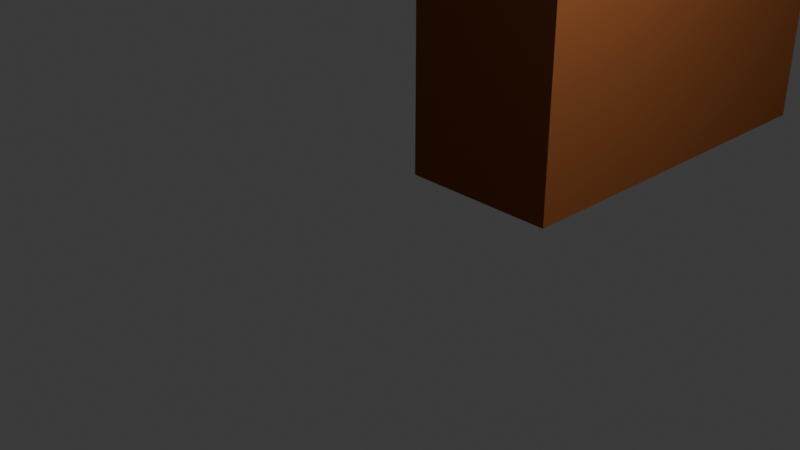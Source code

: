 # Source: puerta.blend  (saved by Blender 4.1.24; exported with 4.5.12 LTS)
import bpy
from mathutils import Matrix  # noqa: F401  (used for matrix-valued properties, if any)

bpy.ops.wm.read_factory_settings(use_empty=True)
scene = bpy.context.scene
scene.name = 'Scene'

# ---- collections
col_collection = bpy.data.collections.new('Collection'); scene.collection.children.link(col_collection)

# ---- materials (node trees are filled in below, after node groups)
mat_material_001 = bpy.data.materials.new('Material.001')
mat_material_001.use_transparent_shadow = False
mat_material_001.roughness = 1.0

# ---- material node trees
mat_material_001.use_nodes = True; mat_material_001.node_tree.nodes.clear()
_N = mat_material_001.node_tree.nodes; _L = mat_material_001.node_tree.links
n0 = _N.new('ShaderNodeBsdfPrincipled'); n0.name = 'Principled BSDF'; n0.location = (0, 300)
n0.inputs[0].default_value = (0.2705, 0.08866, 0.03071, 1.0)
n0.inputs[2].default_value = 1.0
n0.inputs[3].default_value = 1.45
n0.inputs[13].default_value = 0.0
n1 = _N.new('ShaderNodeOutputMaterial'); n1.name = 'Material Output'; n1.location = (280, 300)
_L.new(n0.outputs[0], n1.inputs[0])
n1.is_active_output = True

# ---- world
world_world = bpy.data.worlds.new('World'); scene.world = world_world
world_world.use_nodes = True; world_world.node_tree.nodes.clear()
_N = world_world.node_tree.nodes; _L = world_world.node_tree.links
n0 = _N.new('ShaderNodeOutputWorld'); n0.name = 'World Output'; n0.location = (300, 300)
n1 = _N.new('ShaderNodeBackground'); n1.name = 'Background'; n1.location = (10, 300)
n1.inputs[0].default_value = (0.05088, 0.05088, 0.05088, 1.0)
_L.new(n1.outputs[0], n0.inputs[0])
n0.is_active_output = True
world_world.color = (0.05088, 0.05088, 0.05088)
world_world.use_sun_shadow = False
world_world.sun_shadow_jitter_overblur = 0.0

# ---- cameras
cam_camera = bpy.data.cameras.new('Camera')
cam_camera.clip_end = 100.0
cam_camera.ortho_scale = 7.314

# ---- lights
light_light = bpy.data.lights.new('Light', 'POINT')
light_light.transmission_factor = 0.0
light_light.use_soft_falloff = False
light_light.energy = 1000.0
light_light.shadow_soft_size = 0.1
light_light.shadow_maximum_resolution = 0.006
light_light.use_absolute_resolution = True

# ---- meshes
me_cube_001 = bpy.data.meshes.new('Cube.001')
me_cube_001.from_pydata([(0.9454, 4.134, -1.138), (-0.9454, 4.134, -5.916), (-0.9454, -0.1628, -5.916), (0.9454, -0.1628, -1.138), (0.9454, 4.134, -5.916), (-0.9454, 4.134, -1.138), (0.9454, -0.1628, -5.916), (-0.9454, -0.1628, -1.138), (0.9454, 4.246, -1.123), (-0.9454, 4.246, -5.932), (-0.9454, 4.246, -1.123), (0.9454, 4.246, -5.932), (-0.9454, 4.358, -5.943), (0.9454, 4.358, -1.112), (0.9454, 4.358, -5.943), (-0.9454, 4.358, -1.112), (0.9454, 4.471, -1.105), (-0.9454, 4.471, -5.949), (-0.9454, 4.471, -1.105), (0.9454, 4.471, -5.949), (-0.9454, 4.584, -5.951), (0.9454, 4.584, -1.103), (-0.9454, 4.584, -1.103), (0.9454, 4.584, -5.951), (-0.9454, 4.696, -5.949), (0.9454, 4.696, -1.105), (-0.9454, 4.696, -1.105), (0.9454, 4.696, -5.949), (-0.9454, 4.809, -5.942), (0.9454, 4.809, -1.112), (-0.9454, 4.809, -1.112), (0.9454, 4.809, -5.942), (0.9454, 4.921, -1.123), (-0.9454, 4.921, -5.931), (-0.9454, 4.921, -1.123), (0.9454, 4.921, -5.931), (-0.9454, 5.033, -5.916), (0.9454, 5.033, -1.139), (0.9454, 5.033, -5.916), (-0.9454, 5.033, -1.139), (0.9454, 5.144, -1.159), (-0.9454, 5.144, -5.896), (0.9454, 5.144, -5.896), (-0.9454, 5.144, -1.159), (0.9454, 5.254, -1.183), (-0.9454, 5.254, -5.871), (-0.9454, 5.254, -1.183), (0.9454, 5.254, -5.871), (-0.9454, 5.363, -5.843), (0.9454, 5.363, -1.212), (0.9454, 5.363, -5.843), (-0.9454, 5.363, -1.212), (-0.9454, 5.471, -5.81), (0.9454, 5.471, -1.245), (-0.9454, 5.471, -1.245), (0.9454, 5.471, -5.81), (0.9454, 5.578, -1.282), (-0.9454, 5.578, -5.773), (0.9454, 5.578, -5.773), (-0.9454, 5.578, -1.282), (-0.9454, 5.683, -5.732), (0.9454, 5.683, -1.323), (0.9454, 5.683, -5.732), (-0.9454, 5.683, -1.323), (0.9454, 5.786, -1.368), (-0.9454, 5.786, -5.686), (-0.9454, 5.786, -1.368), (0.9454, 5.786, -5.686), (0.9454, 5.887, -1.418), (-0.9454, 5.887, -5.637), (0.9454, 5.887, -5.637), (-0.9454, 5.887, -1.418), (-0.9454, 5.987, -5.584), (0.9454, 5.987, -1.471), (-0.9454, 5.987, -1.471), (0.9454, 5.987, -5.584), (0.9454, 6.084, -1.528), (-0.9454, 6.084, -5.527), (-0.9454, 6.084, -1.528), (0.9454, 6.084, -5.527), (-0.9454, 6.179, -5.466), (0.9454, 6.179, -1.589), (0.9454, 6.179, -5.466), (-0.9454, 6.179, -1.589), (0.9454, 6.271, -1.653), (-0.9454, 6.271, -5.401), (0.9454, 6.271, -5.401), (-0.9454, 6.271, -1.653), (0.9454, 6.361, -1.722), (-0.9454, 6.361, -5.333), (-0.9454, 6.361, -1.722), (0.9454, 6.361, -5.333), (0.9454, 6.448, -1.793), (-0.9454, 6.448, -5.261), (0.9454, 6.448, -5.261), (-0.9454, 6.448, -1.793), (0.9454, 6.532, -1.868), (-0.9454, 6.532, -5.186), (0.9454, 6.532, -5.186), (-0.9454, 6.532, -1.868), (-0.9454, 6.614, -5.108), (0.9454, 6.614, -1.947), (0.9454, 6.614, -5.108), (-0.9454, 6.614, -1.947), (-0.9454, 6.692, -5.027), (0.9454, 6.692, -2.028), (0.9454, 6.692, -5.027), (-0.9454, 6.692, -2.028), (-0.9454, 6.766, -4.942), (0.9454, 6.766, -2.112), (-0.9454, 6.766, -2.112), (0.9454, 6.766, -4.942), (-0.9454, 6.838, -4.855), (0.9454, 6.838, -2.2), (0.9454, 6.838, -4.855), (-0.9454, 6.838, -2.2), (-0.9454, 6.906, -4.765), (0.9454, 6.906, -2.29), (0.9454, 6.906, -4.765), (-0.9454, 6.906, -2.29), (0.9454, 6.97, -2.382), (-0.9454, 6.97, -4.672), (0.9454, 6.97, -4.672), (-0.9454, 6.97, -2.382), (-0.9454, 7.031, -4.577), (0.9454, 7.031, -2.477), (-0.9454, 7.031, -2.477), (0.9454, 7.031, -4.577), (0.9454, 7.088, -2.575), (-0.9454, 7.088, -4.48), (-0.9454, 7.088, -2.575), (0.9454, 7.088, -4.48), (0.9454, 7.141, -2.674), (-0.9454, 7.141, -4.38), (0.9454, 7.141, -4.38), (-0.9454, 7.141, -2.674), (-0.9454, 7.19, -4.279), (0.9454, 7.19, -2.776), (0.9454, 7.19, -4.279), (-0.9454, 7.19, -2.776), (0.9454, 7.235, -2.879), (-0.9454, 7.235, -4.176), (0.9454, 7.235, -4.176), (-0.9454, 7.235, -2.879), (0.9454, 7.276, -2.984), (-0.9454, 7.276, -4.07), (-0.9454, 7.276, -2.984), (0.9454, 7.276, -4.07), (0.9454, 7.313, -3.091), (-0.9454, 7.313, -3.964), (-0.9454, 7.313, -3.091), (0.9454, 7.313, -3.964), (0.9454, 7.346, -3.199), (-0.9454, 7.346, -3.856), (0.9454, 7.346, -3.856), (-0.9454, 7.346, -3.199), (-0.9454, 7.374, -3.747), (0.9454, 7.374, -3.308), (0.9454, 7.374, -3.747), (-0.9454, 7.374, -3.308), (-0.9454, 7.398, -3.637), (0.9454, 7.398, -3.418), (-0.9454, 7.398, -3.418), (0.9454, 7.398, -3.637), (0.9454, 7.418, -3.529), (-0.9454, 7.418, -3.526), (0.9454, 7.418, -3.526), (-0.9454, 7.418, -3.529), (-0.9454, 7.417, -3.527), (0.9454, 7.417, -3.527)], [(165, 168), (164, 169), (167, 168), (166, 169)], [(0, 5, 10, 8), (7, 5, 0, 3), (13, 15, 18, 16), (8, 10, 15, 13), (16, 18, 22, 21), (25, 26, 30, 29), (21, 22, 26, 25), (29, 30, 34, 32), (37, 39, 43, 40), (32, 34, 39, 37), (44, 46, 51, 49), (40, 43, 46, 44), (49, 51, 54, 53), (56, 59, 63, 61), (53, 54, 59, 56), (61, 63, 66, 64), (68, 71, 74, 73), (64, 66, 71, 68), (73, 74, 78, 76), (81, 83, 87, 84), (76, 78, 83, 81), (88, 90, 95, 92), (84, 87, 90, 88), (92, 95, 99, 96), (101, 103, 107, 105), (96, 99, 103, 101), (105, 107, 110, 109), (113, 115, 119, 117), (109, 110, 115, 113), (117, 119, 123, 120), (125, 126, 130, 128), (120, 123, 126, 125), (132, 135, 139, 137), (128, 130, 135, 132), (137, 139, 143, 140), (144, 146, 150, 148), (140, 143, 146, 144), (148, 150, 155, 152), (157, 159, 162, 161), (152, 155, 159, 157), (161, 162, 168, 169), (1, 4, 11, 9), (6, 4, 1, 2), (12, 14, 19, 17), (9, 11, 14, 12), (17, 19, 23, 20), (24, 27, 31, 28), (20, 23, 27, 24), (28, 31, 35, 33), (36, 38, 42, 41), (33, 35, 38, 36), (45, 47, 50, 48), (41, 42, 47, 45), (48, 50, 55, 52), (57, 58, 62, 60), (52, 55, 58, 57), (60, 62, 67, 65), (69, 70, 75, 72), (65, 67, 70, 69), (72, 75, 79, 77), (80, 82, 86, 85), (77, 79, 82, 80), (89, 91, 94, 93), (85, 86, 91, 89), (93, 94, 98, 97), (100, 102, 106, 104), (97, 98, 102, 100), (104, 106, 111, 108), (112, 114, 118, 116), (108, 111, 114, 112), (116, 118, 122, 121), (124, 127, 131, 129), (121, 122, 127, 124), (133, 134, 138, 136), (129, 131, 134, 133), (136, 138, 142, 141), (145, 147, 151, 149), (141, 142, 147, 145), (149, 151, 154, 153), (156, 158, 163, 160), (153, 154, 158, 156), (160, 163, 169, 168), (12, 9, 1, 2, 7, 5, 10, 15, 18, 22, 26, 30, 34, 39, 43, 46, 51, 54, 59, 63, 66, 71, 74, 78, 83, 87, 90, 95, 99, 103, 107, 110, 115, 119, 123, 126, 130, 135, 139, 143, 146, 150, 155, 159, 162, 168, 160, 156, 153, 149, 145, 141, 136, 133, 129, 124, 121, 116, 112, 108, 104, 100, 97, 93, 89, 85, 80, 77, 72, 69, 65, 60, 57, 52, 48, 45, 41, 36, 33, 28, 24, 20, 17), (3, 6, 2, 7), (125, 120, 117, 113, 109, 105, 101, 96, 92, 88, 84, 81, 76, 73, 68, 64, 61, 56, 53, 49, 44, 40, 37, 32, 29, 25, 21, 16, 13, 8, 0, 3, 6, 4, 11, 14, 19, 23, 27, 31, 35, 38, 42, 47, 50, 55, 58, 62, 67, 70, 75, 79, 82, 86, 91, 94, 98, 102, 106, 111, 114, 118, 122, 127, 131, 134, 138, 142, 147, 151, 154, 158, 163, 169, 161, 157, 152, 148, 144, 140, 137, 132, 128)])
_uv = me_cube_001.uv_layers.new(name='UVMap')
_uv.uv.foreach_set('vector', [0.625, 0.5, 0.625, 0.25, 0.625, 0.25, 0.625, 0.5, 0.375, 0.25, 0.625, 0.25, 0.625, 0.5, 0.375, 0.5, 0.625, 0.5, 0.625, 0.25, 0.625, 0.25, 0.625, 0.5, 0.625, 0.5, 0.625, 0.25, 0.625, 0.25, 0.625, 0.5, 0.625, 0.5, 0.625, 0.25, 0.625, 0.25, 0.625, 0.5, 0.625, 0.5, 0.625, 0.25, 0.625, 0.25, 0.625, 0.5, 0.625, 0.5, 0.625, 0.25, 0.625, 0.25, 0.625, 0.5, 0.625, 0.5, 0.625, 0.25, 0.625, 0.25, 0.625, 0.5, 0.625, 0.5, 0.625, 0.25, 0.625, 0.25, 0.625, 0.5, 0.625, 0.5, 0.625, 0.25, 0.625, 0.25, 0.625, 0.5, 0.625, 0.5, 0.625, 0.25, 0.625, 0.25, 0.625, 0.5, 0.625, 0.5, 0.625, 0.25, 0.625, 0.25, 0.625, 0.5, 0.625, 0.5, 0.625, 0.25, 0.625, 0.25, 0.625, 0.5, 0.625, 0.5, 0.625, 0.25, 0.625, 0.25, 0.625, 0.5, 0.625, 0.5, 0.625, 0.25, 0.625, 0.25, 0.625, 0.5, 0.625, 0.5, 0.625, 0.25, 0.625, 0.25, 0.625, 0.5, 0.625, 0.5, 0.625, 0.25, 0.625, 0.25, 0.625, 0.5, 0.625, 0.5, 0.625, 0.25, 0.625, 0.25, 0.625, 0.5, 0.625, 0.5, 0.625, 0.25, 0.625, 0.25, 0.625, 0.5, 0.625, 0.5, 0.625, 0.25, 0.625, 0.25, 0.625, 0.5, 0.625, 0.5, 0.625, 0.25, 0.625, 0.25, 0.625, 0.5, 0.625, 0.5, 0.625, 0.25, 0.625, 0.25, 0.625, 0.5, 0.625, 0.5, 0.625, 0.25, 0.625, 0.25, 0.625, 0.5, 0.625, 0.5, 0.625, 0.25, 0.625, 0.25, 0.625, 0.5, 0.625, 0.5, 0.625, 0.25, 0.625, 0.25, 0.625, 0.5, 0.625, 0.5, 0.625, 0.25, 0.625, 0.25, 0.625, 0.5, 0.625, 0.5, 0.625, 0.25, 0.625, 0.25, 0.625, 0.5, 0.625, 0.5, 0.625, 0.25, 0.625, 0.25, 0.625, 0.5, 0.625, 0.5, 0.625, 0.25, 0.625, 0.25, 0.625, 0.5, 0.625, 0.5, 0.625, 0.25, 0.625, 0.25, 0.625, 0.5, 0.625, 0.5, 0.625, 0.25, 0.625, 0.25, 0.625, 0.5, 0.625, 0.5, 0.625, 0.25, 0.625, 0.25, 0.625, 0.5, 0.625, 0.5, 0.625, 0.25, 0.625, 0.25, 0.625, 0.5, 0.625, 0.5, 0.625, 0.25, 0.625, 0.25, 0.625, 0.5, 0.625, 0.5, 0.625, 0.25, 0.625, 0.25, 0.625, 0.5, 0.625, 0.5, 0.625, 0.25, 0.625, 0.25, 0.625, 0.5, 0.625, 0.5, 0.625, 0.25, 0.625, 0.25, 0.625, 0.5, 0.625, 0.5, 0.625, 0.25, 0.625, 0.25, 0.625, 0.5, 0.625, 0.5, 0.625, 0.25, 0.625, 0.25, 0.625, 0.5, 0.625, 0.5, 0.625, 0.25, 0.625, 0.25, 0.625, 0.5, 0.625, 0.5, 0.625, 0.25, 0.625, 0.25, 0.625, 0.5, 0.625, 0.5, 0.625, 0.25, 0.625, 0.25, 0.625, 0.5, 0.375, 0.25, 0.625, 0.25, 0.625, 0.5, 0.375, 0.5, 0.625, 0.5, 0.625, 0.25, 0.625, 0.25, 0.625, 0.5, 0.625, 0.5, 0.625, 0.25, 0.625, 0.25, 0.625, 0.5, 0.625, 0.5, 0.625, 0.25, 0.625, 0.25, 0.625, 0.5, 0.625, 0.5, 0.625, 0.25, 0.625, 0.25, 0.625, 0.5, 0.625, 0.5, 0.625, 0.25, 0.625, 0.25, 0.625, 0.5, 0.625, 0.5, 0.625, 0.25, 0.625, 0.25, 0.625, 0.5, 0.625, 0.5, 0.625, 0.25, 0.625, 0.25, 0.625, 0.5, 0.625, 0.5, 0.625, 0.25, 0.625, 0.25, 0.625, 0.5, 0.625, 0.5, 0.625, 0.25, 0.625, 0.25, 0.625, 0.5, 0.625, 0.5, 0.625, 0.25, 0.625, 0.25, 0.625, 0.5, 0.625, 0.5, 0.625, 0.25, 0.625, 0.25, 0.625, 0.5, 0.625, 0.5, 0.625, 0.25, 0.625, 0.25, 0.625, 0.5, 0.625, 0.5, 0.625, 0.25, 0.625, 0.25, 0.625, 0.5, 0.625, 0.5, 0.625, 0.25, 0.625, 0.25, 0.625, 0.5, 0.625, 0.5, 0.625, 0.25, 0.625, 0.25, 0.625, 0.5, 0.625, 0.5, 0.625, 0.25, 0.625, 0.25, 0.625, 0.5, 0.625, 0.5, 0.625, 0.25, 0.625, 0.25, 0.625, 0.5, 0.625, 0.5, 0.625, 0.25, 0.625, 0.25, 0.625, 0.5, 0.625, 0.5, 0.625, 0.25, 0.625, 0.25, 0.625, 0.5, 0.625, 0.5, 0.625, 0.25, 0.625, 0.25, 0.625, 0.5, 0.625, 0.5, 0.625, 0.25, 0.625, 0.25, 0.625, 0.5, 0.625, 0.5, 0.625, 0.25, 0.625, 0.25, 0.625, 0.5, 0.625, 0.5, 0.625, 0.25, 0.625, 0.25, 0.625, 0.5, 0.625, 0.5, 0.625, 0.25, 0.625, 0.25, 0.625, 0.5, 0.625, 0.5, 0.625, 0.25, 0.625, 0.25, 0.625, 0.5, 0.625, 0.5, 0.625, 0.25, 0.625, 0.25, 0.625, 0.5, 0.625, 0.5, 0.625, 0.25, 0.625, 0.25, 0.625, 0.5, 0.625, 0.5, 0.625, 0.25, 0.625, 0.25, 0.625, 0.5, 0.625, 0.5, 0.625, 0.25, 0.625, 0.25, 0.625, 0.5, 0.625, 0.5, 0.625, 0.25, 0.625, 0.25, 0.625, 0.5, 0.625, 0.5, 0.625, 0.25, 0.625, 0.25, 0.625, 0.5, 0.625, 0.5, 0.625, 0.25, 0.625, 0.25, 0.625, 0.5, 0.625, 0.5, 0.625, 0.25, 0.625, 0.25, 0.625, 0.5, 0.625, 0.5, 0.625, 0.25, 0.625, 0.25, 0.625, 0.5, 0.625, 0.5, 0.625, 0.25, 0.625, 0.25, 0.625, 0.5, 0.625, 0.5, 0.625, 0.25, 0.625, 0.25, 0.625, 0.5, 0.625, 0.5, 0.625, 0.25, 0.625, 0.25, 0.625, 0.5, 0.625, 0.5, 0.625, 0.25, 0.625, 0.25, 0.625, 0.5, 0.625, 0.5, 0.625, 0.25, 0.625, 0.25, 0.625, 0.5, 0.0, 0.0, 0.0, 0.0, 0.0, 0.0, 0.0, 0.0, 0.0, 0.0, 0.0, 0.0, 0.0, 0.0, 0.0, 0.0, 0.0, 0.0, 0.0, 0.0, 0.0, 0.0, 0.0, 0.0, 0.0, 0.0, 0.0, 0.0, 0.0, 0.0, 0.0, 0.0, 0.0, 0.0, 0.0, 0.0, 0.0, 0.0, 0.0, 0.0, 0.0, 0.0, 0.0, 0.0, 0.0, 0.0, 0.0, 0.0, 0.0, 0.0, 0.0, 0.0, 0.0, 0.0, 0.0, 0.0, 0.0, 0.0, 0.0, 0.0, 0.0, 0.0, 0.0, 0.0, 0.0, 0.0, 0.0, 0.0, 0.0, 0.0, 0.0, 0.0, 0.0, 0.0, 0.0, 0.0, 0.0, 0.0, 0.0, 0.0, 0.0, 0.0, 0.0, 0.0, 0.0, 0.0, 0.0, 0.0, 0.0, 0.0, 0.0, 0.0, 0.0, 0.0, 0.0, 0.0, 0.0, 0.0, 0.0, 0.0, 0.0, 0.0, 0.0, 0.0, 0.0, 0.0, 0.0, 0.0, 0.0, 0.0, 0.0, 0.0, 0.0, 0.0, 0.0, 0.0, 0.0, 0.0, 0.0, 0.0, 0.0, 0.0, 0.0, 0.0, 0.0, 0.0, 0.0, 0.0, 0.0, 0.0, 0.0, 0.0, 0.0, 0.0, 0.0, 0.0, 0.0, 0.0, 0.0, 0.0, 0.0, 0.0, 0.0, 0.0, 0.0, 0.0, 0.0, 0.0, 0.0, 0.0, 0.0, 0.0, 0.0, 0.0, 0.0, 0.0, 0.0, 0.0, 0.0, 0.0, 0.0, 0.0, 0.0, 0.0, 0.0, 0.0, 0.0, 0.0, 0.0, 0.0, 0.0, 0.0, 0.0, 0.0, 0.0, 0.0, 0.0, 0.0, 0.0, 0.0, 0.0, 0.0, 0.0, 0.0, 0.0, 0.0, 0.0, 0.0, 0.0, 0.0, 0.0, 0.0, 0.0, 0.0, 0.0, 0.0, 0.0, 0.0, 0.0, 0.0, 0.0, 0.0, 0.0, 0.0, 0.0, 0.0, 0.0, 0.0, 0.0, 0.0, 0.0, 0.0, 0.0, 0.0, 0.0, 0.0, 0.0, 0.0, 0.0, 0.0, 0.0, 0.0, 0.0, 0.0, 0.0, 0.0, 0.0, 0.0, 0.0, 0.0, 0.0, 0.0, 0.0, 0.0, 0.0, 0.0, 0.0, 0.0, 0.0, 0.0, 0.0, 0.0, 0.0, 0.0, 0.0, 0.0, 0.0, 0.0, 0.0, 0.0, 0.0, 0.0, 0.0, 0.0, 0.0, 0.0, 0.0, 0.0, 0.0, 0.0, 0.0, 0.0, 0.0, 0.0, 0.0, 0.0, 0.0, 0.0, 0.0, 0.0, 0.0, 0.0, 0.0, 0.0, 0.0, 0.0, 0.0, 0.0, 0.0, 0.0, 0.0, 0.0, 0.0, 0.0, 0.0, 0.0, 0.0, 0.0, 0.0, 0.0, 0.0, 0.0, 0.0, 0.0, 0.0, 0.0, 0.0, 0.0, 0.0, 0.0, 0.0, 0.0, 0.0, 0.0, 0.0, 0.0, 0.0, 0.0, 0.0, 0.0, 0.0, 0.0, 0.0, 0.0, 0.0, 0.0, 0.0, 0.0, 0.0, 0.0, 0.0, 0.0, 0.0, 0.0, 0.0, 0.0, 0.0, 0.0, 0.0, 0.0, 0.0, 0.0, 0.0, 0.0, 0.0, 0.0, 0.0, 0.0, 0.0, 0.0])
me_cube_001.materials.append(mat_material_001)
me_cube_001.update()
me_cube_001.normals_split_custom_set([tuple(v) for v in zip(*[iter([0.0, 0.1359, -0.9907, 0.0, 0.1359, -0.9907, 0.0, 0.1359, -0.9907, 0.0, 0.1359, -0.9907, 0.0, 0.0, -1.0, 0.0, 0.0, -1.0, 0.0, 0.0, -1.0, 0.0, 0.0, -1.0, 0.0, 0.05779, -0.9983, 0.0, 0.05779, -0.9983, 0.0, 0.05779, -0.9983, 0.0, 0.05779, -0.9983, 0.0, 0.09694, -0.9953, 0.0, 0.09694, -0.9953, 0.0, 0.09694, -0.9953, 0.0, 0.09694, -0.9953, 0.0, 0.01855, -0.9998, 0.0, 0.01855, -0.9998, 0.0, 0.01855, -0.9998, 0.0, 0.01855, -0.9998, 0.0, -0.05994, -0.9982, 0.0, -0.05994, -0.9982, 0.0, -0.05994, -0.9982, 0.0, -0.05994, -0.9982, 0.0, -0.02071, -0.9998, 0.0, -0.02071, -0.9998, 0.0, -0.02071, -0.9998, 0.0, -0.02071, -0.9998, 0.0, -0.09909, -0.9951, 0.0, -0.09909, -0.9951, 0.0, -0.09909, -0.9951, 0.0, -0.09909, -0.9951, 0.0, -0.1769, -0.9842, 0.0, -0.1769, -0.9842, 0.0, -0.1769, -0.9842, 0.0, -0.1769, -0.9842, 0.0, -0.1381, -0.9904, 0.0, -0.1381, -0.9904, 0.0, -0.1381, -0.9904, 0.0, -0.1381, -0.9904, 0.0, -0.2535, -0.9673, 0.0, -0.2535, -0.9673, 0.0, -0.2535, -0.9673, 0.0, -0.2535, -0.9673, 0.0, -0.2154, -0.9765, 0.0, -0.2154, -0.9765, 0.0, -0.2154, -0.9765, 0.0, -0.2154, -0.9765, 0.0, -0.2913, -0.9566, 0.0, -0.2913, -0.9566, 0.0, -0.2913, -0.9566, 0.0, -0.2913, -0.9566, 0.0, -0.3655, -0.9308, 0.0, -0.3655, -0.9308, 0.0, -0.3655, -0.9308, 0.0, -0.3655, -0.9308, 0.0, -0.3287, -0.9444, 0.0, -0.3287, -0.9444, 0.0, -0.3287, -0.9444, 0.0, -0.3287, -0.9444, 0.0, -0.4017, -0.9158, 0.0, -0.4017, -0.9158, 0.0, -0.4017, -0.9158, 0.0, -0.4017, -0.9158, 0.0, -0.4724, -0.8814, 0.0, -0.4724, -0.8814, 0.0, -0.4724, -0.8814, 0.0, -0.4724, -0.8814, 0.0, -0.4374, -0.8993, 0.0, -0.4374, -0.8993, 0.0, -0.4374, -0.8993, 0.0, -0.4374, -0.8993, 0.0, -0.5066, -0.8622, 0.0, -0.5066, -0.8622, 0.0, -0.5066, -0.8622, 0.0, -0.5066, -0.8622, 0.0, -0.5727, -0.8198, 0.0, -0.5727, -0.8198, 0.0, -0.5727, -0.8198, 0.0, -0.5727, -0.8198, 0.0, -0.54, -0.8416, 0.0, -0.54, -0.8416, 0.0, -0.54, -0.8416, 0.0, -0.54, -0.8416, 0.0, -0.6352, -0.7723, 0.0, -0.6352, -0.7723, 0.0, -0.6352, -0.7723, 0.0, -0.6352, -0.7723, 0.0, -0.6044, -0.7967, 0.0, -0.6044, -0.7967, 0.0, -0.6044, -0.7967, 0.0, -0.6044, -0.7967, 0.0, -0.6651, -0.7468, 0.0, -0.6651, -0.7468, 0.0, -0.6651, -0.7468, 0.0, -0.6651, -0.7468, 0.0, -0.7216, -0.6923, 0.0, -0.7216, -0.6923, 0.0, -0.7216, -0.6923, 0.0, -0.7216, -0.6923, 0.0, -0.6939, -0.7201, 0.0, -0.6939, -0.7201, 0.0, -0.6939, -0.7201, 0.0, -0.6939, -0.7201, 0.0, -0.7482, -0.6634, 0.0, -0.7482, -0.6634, 0.0, -0.7482, -0.6634, 0.0, -0.7482, -0.6634, 0.0, -0.798, -0.6027, 0.0, -0.798, -0.6027, 0.0, -0.798, -0.6027, 0.0, -0.798, -0.6027, 0.0, -0.7737, -0.6336, 0.0, -0.7737, -0.6336, 0.0, -0.7737, -0.6336, 0.0, -0.7737, -0.6336, 0.0, -0.821, -0.5709, 0.0, -0.821, -0.5709, 0.0, -0.821, -0.5709, 0.0, -0.821, -0.5709, 0.0, -0.8633, -0.5047, 0.0, -0.8633, -0.5047, 0.0, -0.8633, -0.5047, 0.0, -0.8633, -0.5047, 0.0, -0.8428, -0.5382, 0.0, -0.8428, -0.5382, 0.0, -0.8428, -0.5382, 0.0, -0.8428, -0.5382, 0.0, -0.9002, -0.4354, 0.0, -0.9002, -0.4354, 0.0, -0.9002, -0.4354, 0.0, -0.9002, -0.4354, 0.0, -0.8824, -0.4704, 0.0, -0.8824, -0.4704, 0.0, -0.8824, -0.4704, 0.0, -0.8824, -0.4704, 0.0, -0.9166, -0.3998, 0.0, -0.9166, -0.3998, 0.0, -0.9166, -0.3998, 0.0, -0.9166, -0.3998, 0.0, -0.9452, -0.3266, 0.0, -0.9452, -0.3266, 0.0, -0.9452, -0.3266, 0.0, -0.9452, -0.3266, 0.0, -0.9316, -0.3635, 0.0, -0.9316, -0.3635, 0.0, -0.9316, -0.3635, 0.0, -0.9316, -0.3635, 0.0, -0.9573, -0.2893, 0.0, -0.9573, -0.2893, 0.0, -0.9573, -0.2893, 0.0, -0.9573, -0.2893, 0.0, -0.977, -0.2132, 0.0, -0.977, -0.2132, 0.0, -0.977, -0.2132, 0.0, -0.977, -0.2132, 0.0, -0.9679, -0.2514, 0.0, -0.9679, -0.2514, 0.0, -0.9679, -0.2514, 0.0, -0.9679, -0.2514, 0.0, -0.9846, -0.1747, 0.0, -0.9846, -0.1747, 0.0, -0.9846, -0.1747, 0.0, -0.9846, -0.1747, 0.0, 0.1359, 0.9907, 0.0, 0.1359, 0.9907, 0.0, 0.1359, 0.9907, 0.0, 0.1359, 0.9907, 0.0, 0.0, 1.0, 0.0, 0.0, 1.0, 0.0, 0.0, 1.0, 0.0, 0.0, 1.0, 0.0, 0.05779, 0.9983, 0.0, 0.05779, 0.9983, 0.0, 0.05779, 0.9983, 0.0, 0.05779, 0.9983, 0.0, 0.09695, 0.9953, 0.0, 0.09695, 0.9953, 0.0, 0.09695, 0.9953, 0.0, 0.09695, 0.9953, 0.0, 0.01855, 0.9998, 0.0, 0.01855, 0.9998, 0.0, 0.01855, 0.9998, 0.0, 0.01855, 0.9998, 0.0, -0.05995, 0.9982, 0.0, -0.05995, 0.9982, 0.0, -0.05995, 0.9982, 0.0, -0.05995, 0.9982, 0.0, -0.02071, 0.9998, 0.0, -0.02071, 0.9998, 0.0, -0.02071, 0.9998, 0.0, -0.02071, 0.9998, 0.0, -0.0991, 0.9951, 0.0, -0.0991, 0.9951, 0.0, -0.0991, 0.9951, 0.0, -0.0991, 0.9951, 0.0, -0.1769, 0.9842, 0.0, -0.1769, 0.9842, 0.0, -0.1769, 0.9842, 0.0, -0.1769, 0.9842, 0.0, -0.1381, 0.9904, 0.0, -0.1381, 0.9904, 0.0, -0.1381, 0.9904, 0.0, -0.1381, 0.9904, 0.0, -0.2535, 0.9673, 0.0, -0.2535, 0.9673, 0.0, -0.2535, 0.9673, 0.0, -0.2535, 0.9673, 0.0, -0.2154, 0.9765, 0.0, -0.2154, 0.9765, 0.0, -0.2154, 0.9765, 0.0, -0.2154, 0.9765, 0.0, -0.2913, 0.9566, 0.0, -0.2913, 0.9566, 0.0, -0.2913, 0.9566, 0.0, -0.2913, 0.9566, 0.0, -0.3655, 0.9308, 0.0, -0.3655, 0.9308, 0.0, -0.3655, 0.9308, 0.0, -0.3655, 0.9308, 0.0, -0.3287, 0.9444, 0.0, -0.3287, 0.9444, 0.0, -0.3287, 0.9444, 0.0, -0.3287, 0.9444, 0.0, -0.4017, 0.9158, 0.0, -0.4017, 0.9158, 0.0, -0.4017, 0.9158, 0.0, -0.4017, 0.9158, 0.0, -0.4723, 0.8814, 0.0, -0.4723, 0.8814, 0.0, -0.4723, 0.8814, 0.0, -0.4723, 0.8814, 0.0, -0.4374, 0.8993, 0.0, -0.4374, 0.8993, 0.0, -0.4374, 0.8993, 0.0, -0.4374, 0.8993, 0.0, -0.5066, 0.8622, 0.0, -0.5066, 0.8622, 0.0, -0.5066, 0.8622, 0.0, -0.5066, 0.8622, 0.0, -0.5727, 0.8198, 0.0, -0.5727, 0.8198, 0.0, -0.5727, 0.8198, 0.0, -0.5727, 0.8198, 0.0, -0.5401, 0.8416, 0.0, -0.5401, 0.8416, 0.0, -0.5401, 0.8416, 0.0, -0.5401, 0.8416, 0.0, -0.6352, 0.7723, 0.0, -0.6352, 0.7723, 0.0, -0.6352, 0.7723, 0.0, -0.6352, 0.7723, 0.0, -0.6044, 0.7967, 0.0, -0.6044, 0.7967, 0.0, -0.6044, 0.7967, 0.0, -0.6044, 0.7967, 0.0, -0.6651, 0.7468, 0.0, -0.6651, 0.7468, 0.0, -0.6651, 0.7468, 0.0, -0.6651, 0.7468, 0.0, -0.7216, 0.6923, 0.0, -0.7216, 0.6923, 0.0, -0.7216, 0.6923, 0.0, -0.7216, 0.6923, 0.0, -0.6939, 0.7201, 0.0, -0.6939, 0.7201, 0.0, -0.6939, 0.7201, 0.0, -0.6939, 0.7201, 0.0, -0.7482, 0.6634, 0.0, -0.7482, 0.6634, 0.0, -0.7482, 0.6634, 0.0, -0.7482, 0.6634, 0.0, -0.798, 0.6027, 0.0, -0.798, 0.6027, 0.0, -0.798, 0.6027, 0.0, -0.798, 0.6027, 0.0, -0.7737, 0.6336, 0.0, -0.7737, 0.6336, 0.0, -0.7737, 0.6336, 0.0, -0.7737, 0.6336, 0.0, -0.821, 0.5709, 0.0, -0.821, 0.5709, 0.0, -0.821, 0.5709, 0.0, -0.821, 0.5709, 0.0, -0.8633, 0.5047, 0.0, -0.8633, 0.5047, 0.0, -0.8633, 0.5047, 0.0, -0.8633, 0.5047, 0.0, -0.8428, 0.5382, 0.0, -0.8428, 0.5382, 0.0, -0.8428, 0.5382, 0.0, -0.8428, 0.5382, 0.0, -0.9002, 0.4354, 0.0, -0.9002, 0.4354, 0.0, -0.9002, 0.4354, 0.0, -0.9002, 0.4354, 0.0, -0.8824, 0.4704, 0.0, -0.8824, 0.4704, 0.0, -0.8824, 0.4704, 0.0, -0.8824, 0.4704, 0.0, -0.9166, 0.3998, 0.0, -0.9166, 0.3998, 0.0, -0.9166, 0.3998, 0.0, -0.9166, 0.3998, 0.0, -0.9452, 0.3266, 0.0, -0.9452, 0.3266, 0.0, -0.9452, 0.3266, 0.0, -0.9452, 0.3266, 0.0, -0.9316, 0.3635, 0.0, -0.9316, 0.3635, 0.0, -0.9316, 0.3635, 0.0, -0.9316, 0.3635, 0.0, -0.9573, 0.2892, 0.0, -0.9573, 0.2892, 0.0, -0.9573, 0.2892, 0.0, -0.9573, 0.2892, 0.0, -0.977, 0.2133, 0.0, -0.977, 0.2133, 0.0, -0.977, 0.2133, 0.0, -0.977, 0.2133, 0.0, -0.9679, 0.2514, 0.0, -0.9679, 0.2514, 0.0, -0.9679, 0.2514, 0.0, -0.9679, 0.2514, 0.0, -0.9846, 0.1747, 0.0, -0.9846, 0.1747, 0.0, -0.9846, 0.1747, 0.0, -0.9846, 0.1747, -1.0, 2.773e-08, 0.0, -1.0, 2.773e-08, 0.0, -1.0, 2.773e-08, 0.0, -1.0, 2.773e-08, 0.0, -1.0, 2.773e-08, 0.0, -1.0, 2.773e-08, 0.0, -1.0, 2.773e-08, 0.0, -1.0, 2.773e-08, 0.0, -1.0, 2.773e-08, 0.0, -1.0, 2.773e-08, 0.0, -1.0, 2.773e-08, 0.0, -1.0, 2.773e-08, 0.0, -1.0, 2.773e-08, 0.0, -1.0, 2.773e-08, 0.0, -1.0, 2.773e-08, 0.0, -1.0, 2.773e-08, 0.0, -1.0, 2.773e-08, 0.0, -1.0, 2.773e-08, 0.0, -1.0, 2.773e-08, 0.0, -1.0, 2.773e-08, 0.0, -1.0, 2.773e-08, 0.0, -1.0, 2.773e-08, 0.0, -1.0, 2.773e-08, 0.0, -1.0, 2.773e-08, 0.0, -1.0, 2.773e-08, 0.0, -1.0, 2.773e-08, 0.0, -1.0, 2.773e-08, 0.0, -1.0, 2.773e-08, 0.0, -1.0, 2.773e-08, 0.0, -1.0, 2.773e-08, 0.0, -1.0, 2.773e-08, 0.0, -1.0, 2.773e-08, 0.0, -1.0, 2.773e-08, 0.0, -1.0, 2.773e-08, 0.0, -1.0, 2.773e-08, 0.0, -1.0, 2.773e-08, 0.0, -1.0, 2.773e-08, 0.0, -1.0, 2.773e-08, 0.0, -1.0, 2.773e-08, 0.0, -1.0, 2.773e-08, 0.0, -1.0, 2.773e-08, 0.0, -1.0, 2.773e-08, 0.0, -1.0, 2.773e-08, 0.0, -1.0, 2.773e-08, 0.0, -1.0, 2.773e-08, 0.0, -1.0, 2.773e-08, 0.0, -1.0, 2.773e-08, 0.0, -1.0, 2.773e-08, 0.0, -1.0, 2.773e-08, 0.0, -1.0, 2.773e-08, 0.0, -1.0, 2.773e-08, 0.0, -1.0, 2.773e-08, 0.0, -1.0, 2.773e-08, 0.0, -1.0, 2.773e-08, 0.0, -1.0, 2.773e-08, 0.0, -1.0, 2.773e-08, 0.0, -1.0, 2.773e-08, 0.0, -1.0, 2.773e-08, 0.0, -1.0, 2.773e-08, 0.0, -1.0, 2.773e-08, 0.0, -1.0, 2.773e-08, 0.0, -1.0, 2.773e-08, 0.0, -1.0, 2.773e-08, 0.0, -1.0, 2.773e-08, 0.0, -1.0, 2.773e-08, 0.0, -1.0, 2.773e-08, 0.0, -1.0, 2.773e-08, 0.0, -1.0, 2.773e-08, 0.0, -1.0, 2.773e-08, 0.0, -1.0, 2.773e-08, 0.0, -1.0, 2.773e-08, 0.0, -1.0, 2.773e-08, 0.0, -1.0, 2.773e-08, 0.0, -1.0, 2.773e-08, 0.0, -1.0, 2.773e-08, 0.0, -1.0, 2.773e-08, 0.0, -1.0, 2.773e-08, 0.0, -1.0, 2.773e-08, 0.0, -1.0, 2.773e-08, 0.0, -1.0, 2.773e-08, 0.0, -1.0, 2.773e-08, 0.0, -1.0, 2.773e-08, 0.0, -1.0, 2.773e-08, 0.0, 0.0, 1.0, 0.0, 0.0, 1.0, 0.0, 0.0, 1.0, 0.0, 0.0, 1.0, 0.0, 1.0, -2.072e-08, 0.0, 1.0, -2.072e-08, 0.0, 1.0, -2.072e-08, 0.0, 1.0, -2.072e-08, 0.0, 1.0, -2.072e-08, 0.0, 1.0, -2.072e-08, 0.0, 1.0, -2.072e-08, 0.0, 1.0, -2.072e-08, 0.0, 1.0, -2.072e-08, 0.0, 1.0, -2.072e-08, 0.0, 1.0, -2.072e-08, 0.0, 1.0, -2.072e-08, 0.0, 1.0, -2.072e-08, 0.0, 1.0, -2.072e-08, 0.0, 1.0, -2.072e-08, 0.0, 1.0, -2.072e-08, 0.0, 1.0, -2.072e-08, 0.0, 1.0, -2.072e-08, 0.0, 1.0, -2.072e-08, 0.0, 1.0, -2.072e-08, 0.0, 1.0, -2.072e-08, 0.0, 1.0, -2.072e-08, 0.0, 1.0, -2.072e-08, 0.0, 1.0, -2.072e-08, 0.0, 1.0, -2.072e-08, 0.0, 1.0, -2.072e-08, 0.0, 1.0, -2.072e-08, 0.0, 1.0, -2.072e-08, 0.0, 1.0, -2.072e-08, 0.0, 1.0, -2.072e-08, 0.0, 1.0, -2.072e-08, 0.0, 1.0, -2.072e-08, 0.0, 1.0, -2.072e-08, 0.0, 1.0, -2.072e-08, 0.0, 1.0, -2.072e-08, 0.0, 1.0, -2.072e-08, 0.0, 1.0, -2.072e-08, 0.0, 1.0, -2.072e-08, 0.0, 1.0, -2.072e-08, 0.0, 1.0, -2.072e-08, 0.0, 1.0, -2.072e-08, 0.0, 1.0, -2.072e-08, 0.0, 1.0, -2.072e-08, 0.0, 1.0, -2.072e-08, 0.0, 1.0, -2.072e-08, 0.0, 1.0, -2.072e-08, 0.0, 1.0, -2.072e-08, 0.0, 1.0, -2.072e-08, 0.0, 1.0, -2.072e-08, 0.0, 1.0, -2.072e-08, 0.0, 1.0, -2.072e-08, 0.0, 1.0, -2.072e-08, 0.0, 1.0, -2.072e-08, 0.0, 1.0, -2.072e-08, 0.0, 1.0, -2.072e-08, 0.0, 1.0, -2.072e-08, 0.0, 1.0, -2.072e-08, 0.0, 1.0, -2.072e-08, 0.0, 1.0, -2.072e-08, 0.0, 1.0, -2.072e-08, 0.0, 1.0, -2.072e-08, 0.0, 1.0, -2.072e-08, 0.0, 1.0, -2.072e-08, 0.0, 1.0, -2.072e-08, 0.0, 1.0, -2.072e-08, 0.0, 1.0, -2.072e-08, 0.0, 1.0, -2.072e-08, 0.0, 1.0, -2.072e-08, 0.0, 1.0, -2.072e-08, 0.0, 1.0, -2.072e-08, 0.0, 1.0, -2.072e-08, 0.0, 1.0, -2.072e-08, 0.0, 1.0, -2.072e-08, 0.0, 1.0, -2.072e-08, 0.0, 1.0, -2.072e-08, 0.0, 1.0, -2.072e-08, 0.0, 1.0, -2.072e-08, 0.0, 1.0, -2.072e-08, 0.0, 1.0, -2.072e-08, 0.0, 1.0, -2.072e-08, 0.0, 1.0, -2.072e-08, 0.0, 1.0, -2.072e-08, 0.0, 1.0, -2.072e-08, 0.0])] * 3)])

# ---- objects
ob_light = bpy.data.objects.new('Light', light_light)
ob_camera = bpy.data.objects.new('Camera', cam_camera)
ob_cube = bpy.data.objects.new('Cube', me_cube_001)

# ---- transforms, parenting, visibility, modifiers, constraints
ob_light.location = (4.076, 1.005, 5.904)
ob_light.rotation_euler = (0.6503, 0.05522, 1.866)
ob_light.lock_rotations_4d = False
ob_light.empty_display_type = 'ARROWS'
ob_light.color = (0.0, 0.0, 0.0, 0.0)
ob_light.lineart.crease_threshold = 0.0
ob_camera.location = (7.359, -6.926, 4.958)
ob_camera.rotation_euler = (1.109, 0.0, 0.8149)
ob_camera.lock_rotations_4d = False
ob_camera.empty_display_type = 'ARROWS'
ob_camera.color = (0.0, 0.0, 0.0, 0.0)
ob_camera.display_type = 'WIRE'
ob_camera.lineart.crease_threshold = 0.0
ob_cube.location = (0.0, 0.0, 0.0)
ob_cube.rotation_euler = (1.571, -0.0, 0.0)

# ---- collection membership
col_collection.objects.link(ob_light)
col_collection.objects.link(ob_camera)
col_collection.objects.link(ob_cube)

# ---- scene / render settings (as saved in the file)
scene.camera = ob_camera
scene.frame_start = 1; scene.frame_end = 250; scene.frame_set(1)
scene.render.engine = 'BLENDER_EEVEE_NEXT'
scene.cycles.sampling_pattern = 'TABULATED_SOBOL'
scene.eevee.ray_tracing_options.trace_max_roughness = 0.0
bpy.context.view_layer.update()
